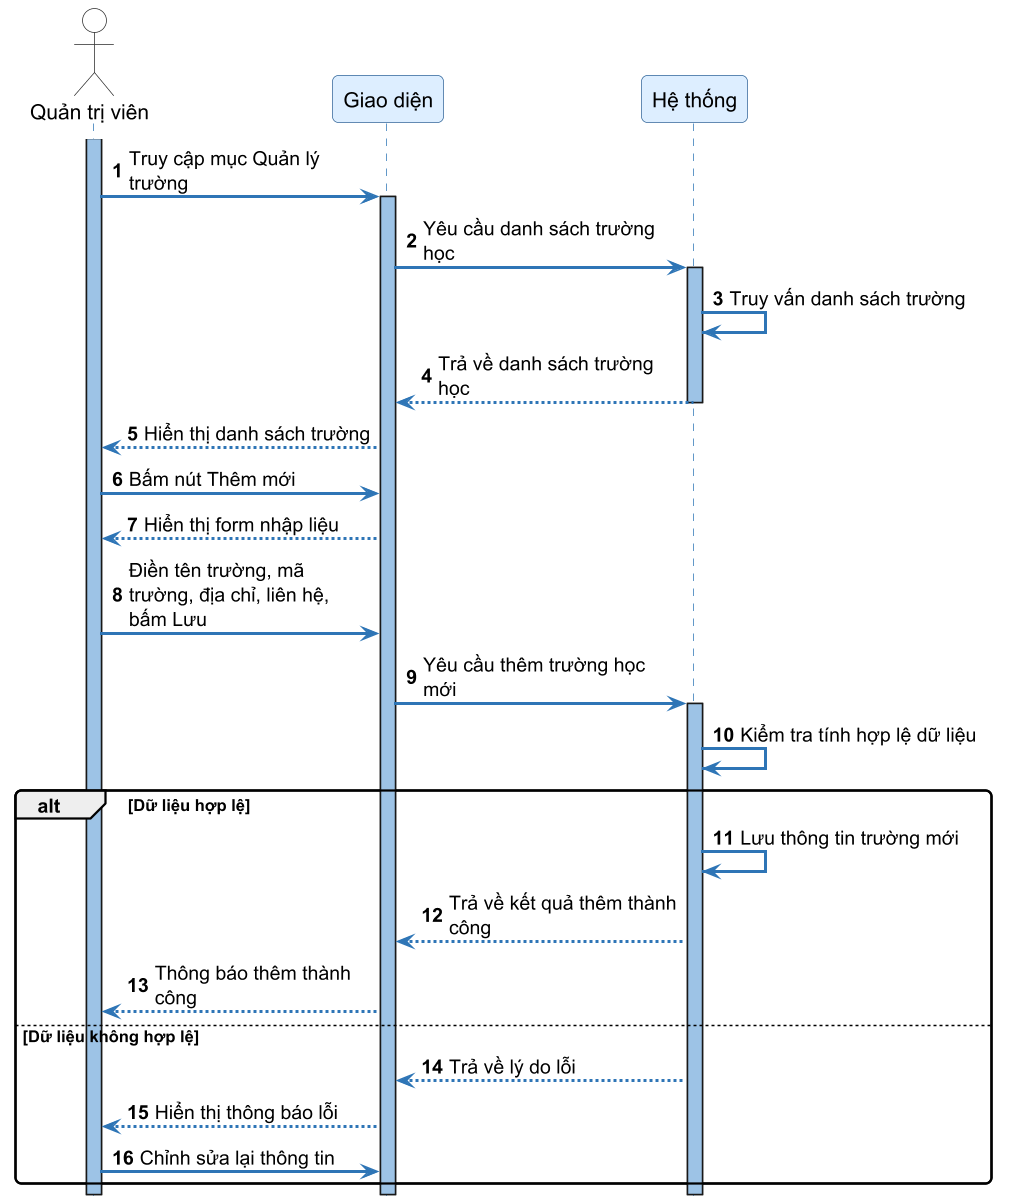

The diagram above was rendered by PlantUML. Its source (embedded in the PNG):
@startuml SD03_them_truong_hoc
skinparamlocked dpi 144
autonumber
skinparam sequenceArrowThickness 2
skinparam roundcorner 8
skinparam maxmessagesize 160
skinparam sequence {
    ArrowColor #2E75B6
    ActorBorderColor #333333
    LifeLineBorderColor #2E75B6
    LifeLineBackgroundColor #9DC3E6
    ParticipantBorderColor #336699
    ParticipantBackgroundColor #DDEEFF
    ParticipantFontSize 14
    ParticipantFontName "DejaVu Sans"
    ActorBackgroundColor White
    ActorFontName "DejaVu Sans"
    ActorFontSize 14
    NoteBackgroundColor #FFFFCC
    NoteBorderColor #CCCC00
}
skinparam fontname "DejaVu Sans"
hide footbox

actor "Quản trị viên" as Admin
participant "Giao diện" as FE
participant "Hệ thống" as SYS

activate Admin
Admin -> FE ++ : Truy cập mục Quản lý trường
FE -> SYS ++ : Yêu cầu danh sách trường học
SYS -> SYS : Truy vấn danh sách trường
SYS --> FE -- : Trả về danh sách trường học
FE --> Admin : Hiển thị danh sách trường

Admin -> FE : Bấm nút Thêm mới
FE --> Admin : Hiển thị form nhập liệu

Admin -> FE : Điền tên trường, mã trường, địa chỉ, liên hệ, bấm Lưu

FE -> SYS ++ : Yêu cầu thêm trường học mới
SYS -> SYS : Kiểm tra tính hợp lệ dữ liệu

alt Dữ liệu hợp lệ
    SYS -> SYS : Lưu thông tin trường mới
    SYS --> FE : Trả về kết quả thêm thành công
    FE --> Admin : Thông báo thêm thành công
else Dữ liệu không hợp lệ
    SYS --> FE : Trả về lý do lỗi
    FE --> Admin : Hiển thị thông báo lỗi
    Admin -> FE : Chỉnh sửa lại thông tin
end
deactivate SYS
deactivate FE
deactivate Admin

@enduml